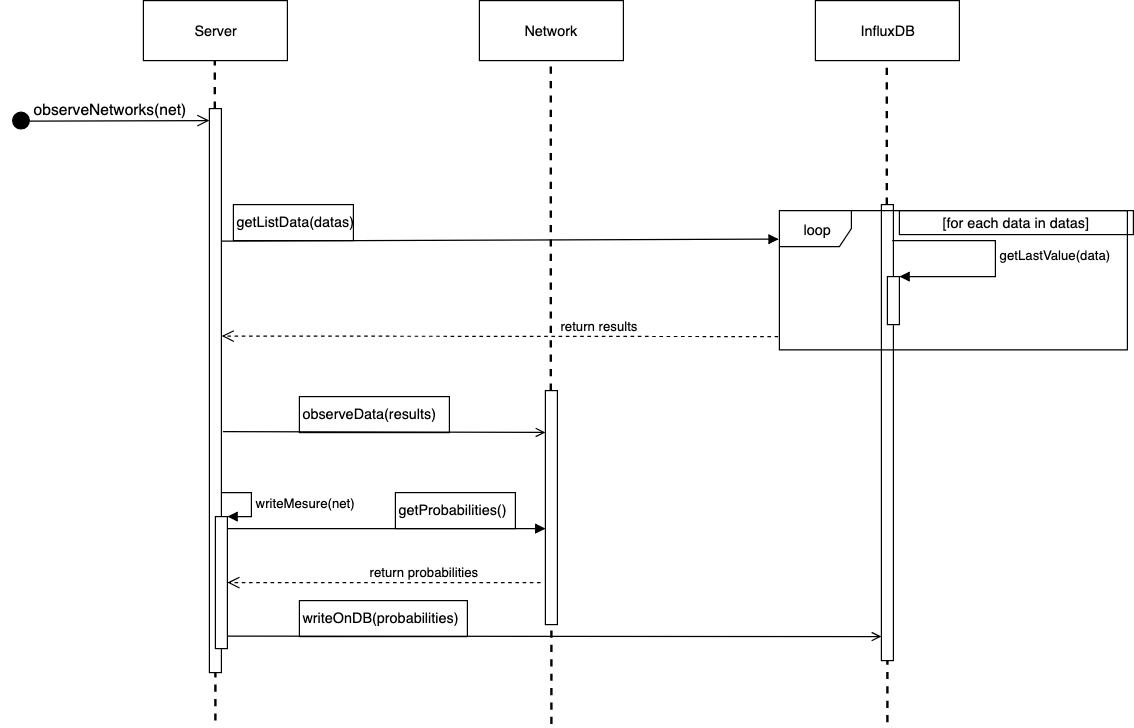

The diagram above was exported from draw.io. Its source (the exported page's mxGraphModel, read from the mxfile embedded in the PNG):
<mxGraphModel dx="758" dy="516" grid="1" gridSize="10" guides="1" tooltips="1" connect="1" arrows="1" fold="1" page="1" pageScale="1" pageWidth="827" pageHeight="1169" math="0" shadow="0">
  <root>
    <mxCell id="0" />
    <mxCell id="1" parent="0" />
    <mxCell id="2" value="Server" style="html=1;fillColor=none;strokeColor=#000000;fontColor=#000000;labelBackgroundColor=none;" vertex="1" parent="1">
      <mxGeometry x="120" y="40" width="120" height="50" as="geometry" />
    </mxCell>
    <mxCell id="3" value="InfluxDB" style="html=1;fillColor=none;strokeColor=#000000;fontColor=#000000;labelBackgroundColor=none;" vertex="1" parent="1">
      <mxGeometry x="680" y="40" width="120" height="50" as="geometry" />
    </mxCell>
    <mxCell id="4" value="Network" style="html=1;fillColor=none;strokeColor=#000000;fontColor=#000000;labelBackgroundColor=none;" vertex="1" parent="1">
      <mxGeometry x="400" y="40" width="120" height="50" as="geometry" />
    </mxCell>
    <mxCell id="5" value="observeNetworks(net)" style="html=1;verticalAlign=bottom;startArrow=circle;startFill=1;endArrow=open;startSize=6;endSize=8;strokeWidth=1;jumpSize=6;fontSize=13;strokeColor=#000000;fontColor=#000000;labelBackgroundColor=none;" edge="1" parent="1">
      <mxGeometry width="80" relative="1" as="geometry">
        <mxPoint x="10" y="140.5" as="sourcePoint" />
        <mxPoint x="175" y="140" as="targetPoint" />
      </mxGeometry>
    </mxCell>
    <mxCell id="6" value="" style="endArrow=none;html=1;dashed=1;strokeWidth=2;strokeColor=#000000;fontColor=#000000;labelBackgroundColor=none;" edge="1" source="9" parent="1">
      <mxGeometry width="50" height="50" relative="1" as="geometry">
        <mxPoint x="179.5" y="440" as="sourcePoint" />
        <mxPoint x="179.5" y="90" as="targetPoint" />
      </mxGeometry>
    </mxCell>
    <mxCell id="7" value="" style="endArrow=none;html=1;dashed=1;strokeWidth=2;strokeColor=#000000;fontColor=#000000;labelBackgroundColor=none;" edge="1" source="12" parent="1">
      <mxGeometry width="50" height="50" relative="1" as="geometry">
        <mxPoint x="739.5" y="440" as="sourcePoint" />
        <mxPoint x="739.5" y="90" as="targetPoint" />
      </mxGeometry>
    </mxCell>
    <mxCell id="8" value="" style="endArrow=none;html=1;dashed=1;strokeWidth=2;strokeColor=#000000;fontColor=#000000;labelBackgroundColor=none;" edge="1" source="17" parent="1">
      <mxGeometry width="50" height="50" relative="1" as="geometry">
        <mxPoint x="459.5" y="440" as="sourcePoint" />
        <mxPoint x="459.5" y="90" as="targetPoint" />
      </mxGeometry>
    </mxCell>
    <mxCell id="9" value="" style="html=1;points=[];perimeter=orthogonalPerimeter;strokeColor=#000000;fontColor=#000000;labelBackgroundColor=none;" vertex="1" parent="1">
      <mxGeometry x="175" y="130" width="10" height="470" as="geometry" />
    </mxCell>
    <mxCell id="10" value="" style="endArrow=none;html=1;dashed=1;strokeWidth=2;strokeColor=#000000;fontColor=#000000;labelBackgroundColor=none;" edge="1" target="9" parent="1">
      <mxGeometry width="50" height="50" relative="1" as="geometry">
        <mxPoint x="180" y="640" as="sourcePoint" />
        <mxPoint x="179.5" y="90" as="targetPoint" />
      </mxGeometry>
    </mxCell>
    <mxCell id="11" value="getListData(datas)" style="text;html=1;strokeColor=#000000;fontColor=#000000;labelBackgroundColor=none;" vertex="1" parent="1">
      <mxGeometry x="195" y="210" width="100" height="30" as="geometry" />
    </mxCell>
    <mxCell id="12" value="" style="html=1;points=[];perimeter=orthogonalPerimeter;fillColor=#ffffff;strokeColor=#000000;fontColor=#000000;labelBackgroundColor=none;" vertex="1" parent="1">
      <mxGeometry x="735" y="210" width="10" height="380" as="geometry" />
    </mxCell>
    <mxCell id="13" value="" style="endArrow=none;html=1;dashed=1;strokeWidth=2;strokeColor=#000000;fontColor=#000000;labelBackgroundColor=none;" edge="1" target="12" parent="1">
      <mxGeometry width="50" height="50" relative="1" as="geometry">
        <mxPoint x="740" y="641.4285714285716" as="sourcePoint" />
        <mxPoint x="739.5" y="90" as="targetPoint" />
      </mxGeometry>
    </mxCell>
    <mxCell id="14" value="" style="html=1;points=[];perimeter=orthogonalPerimeter;fillColor=#ffffff;strokeColor=#000000;fontColor=#000000;labelBackgroundColor=none;" vertex="1" parent="1">
      <mxGeometry x="740" y="270" width="10" height="40" as="geometry" />
    </mxCell>
    <mxCell id="15" value="getLastValue(data)" style="edgeStyle=orthogonalEdgeStyle;html=1;align=left;spacingLeft=2;endArrow=block;rounded=0;entryX=1;entryY=0;strokeColor=#000000;fontColor=#000000;labelBackgroundColor=none;" edge="1" target="14" parent="1">
      <mxGeometry relative="1" as="geometry">
        <mxPoint x="744" y="240" as="sourcePoint" />
        <Array as="points">
          <mxPoint x="744" y="240" />
          <mxPoint x="830" y="240" />
          <mxPoint x="830" y="270" />
        </Array>
      </mxGeometry>
    </mxCell>
    <mxCell id="16" value="return results" style="html=1;verticalAlign=bottom;endArrow=open;dashed=1;endSize=8;entryX=1.057;entryY=0.405;entryDx=0;entryDy=0;entryPerimeter=0;strokeColor=#000000;fontColor=#000000;labelBackgroundColor=none;" edge="1" parent="1">
      <mxGeometry x="-0.358" relative="1" as="geometry">
        <mxPoint x="649" y="320" as="sourcePoint" />
        <mxPoint x="185.27586206896558" y="319.55172413793105" as="targetPoint" />
        <mxPoint as="offset" />
      </mxGeometry>
    </mxCell>
    <mxCell id="17" value="" style="html=1;points=[];perimeter=orthogonalPerimeter;fillColor=#ffffff;strokeColor=#000000;fontColor=#000000;labelBackgroundColor=none;" vertex="1" parent="1">
      <mxGeometry x="455" y="365" width="10" height="195" as="geometry" />
    </mxCell>
    <mxCell id="18" value="" style="endArrow=none;html=1;dashed=1;strokeWidth=2;strokeColor=#000000;fontColor=#000000;labelBackgroundColor=none;" edge="1" target="17" parent="1">
      <mxGeometry width="50" height="50" relative="1" as="geometry">
        <mxPoint x="460" y="642.8571428571429" as="sourcePoint" />
        <mxPoint x="459.5" y="90" as="targetPoint" />
      </mxGeometry>
    </mxCell>
    <mxCell id="19" value="" style="html=1;points=[];perimeter=orthogonalPerimeter;fillColor=#ffffff;strokeColor=#000000;fontColor=#000000;labelBackgroundColor=none;" vertex="1" parent="1">
      <mxGeometry x="180" y="470" width="10" height="110" as="geometry" />
    </mxCell>
    <mxCell id="20" value="&lt;span&gt;writeMesure(net)&lt;/span&gt;" style="edgeStyle=orthogonalEdgeStyle;html=1;align=left;spacingLeft=2;endArrow=block;rounded=0;entryX=1;entryY=0;strokeColor=#000000;fontColor=#000000;labelBackgroundColor=none;" edge="1" target="19" parent="1">
      <mxGeometry relative="1" as="geometry">
        <mxPoint x="185" y="450" as="sourcePoint" />
        <Array as="points">
          <mxPoint x="210" y="450" />
        </Array>
      </mxGeometry>
    </mxCell>
    <mxCell id="21" value="getProbabilities()" style="text;html=1;fillColor=none;strokeColor=#000000;fontColor=#000000;labelBackgroundColor=none;" vertex="1" parent="1">
      <mxGeometry x="330" y="450" width="100" height="30" as="geometry" />
    </mxCell>
    <mxCell id="22" value="return probabilities" style="html=1;verticalAlign=bottom;endArrow=open;dashed=1;endSize=8;exitX=-0.371;exitY=0.821;exitDx=0;exitDy=0;exitPerimeter=0;entryX=1;entryY=0.501;entryDx=0;entryDy=0;entryPerimeter=0;strokeColor=#000000;fontColor=#000000;labelBackgroundColor=none;" edge="1" source="17" target="19" parent="1">
      <mxGeometry x="-0.2553" relative="1" as="geometry">
        <mxPoint x="455" y="510" as="sourcePoint" />
        <mxPoint x="210" y="520" as="targetPoint" />
        <mxPoint as="offset" />
      </mxGeometry>
    </mxCell>
    <mxCell id="23" value="writeOnDB(probabilities)" style="text;html=1;fillColor=none;strokeColor=#000000;fontColor=#000000;labelBackgroundColor=none;" vertex="1" parent="1">
      <mxGeometry x="250" y="540" width="140" height="30" as="geometry" />
    </mxCell>
    <mxCell id="24" value="loop" style="shape=umlFrame;whiteSpace=wrap;html=1;fillColor=none;swimlaneFillColor=none;strokeColor=#000000;fontColor=#000000;labelBackgroundColor=none;" vertex="1" parent="1">
      <mxGeometry x="650" y="215" width="290" height="116" as="geometry" />
    </mxCell>
    <mxCell id="25" value="[for each data in datas]" style="text;html=1;strokeColor=#000000;fillColor=none;align=center;verticalAlign=middle;whiteSpace=wrap;rounded=0;fontColor=#000000;labelBackgroundColor=none;" vertex="1" parent="1">
      <mxGeometry x="750" y="215" width="195" height="20" as="geometry" />
    </mxCell>
    <mxCell id="26" value="" style="html=1;verticalAlign=bottom;endArrow=block;shadow=0;strokeWidth=1;fontSize=13;entryX=-0.002;entryY=0.195;entryDx=0;entryDy=0;entryPerimeter=0;strokeColor=#000000;fontColor=#000000;labelBackgroundColor=none;" edge="1" parent="1">
      <mxGeometry width="80" relative="1" as="geometry">
        <mxPoint x="185" y="240.5" as="sourcePoint" />
        <mxPoint x="649.4137931034484" y="238.79310344827593" as="targetPoint" />
      </mxGeometry>
    </mxCell>
    <mxCell id="27" value="" style="html=1;verticalAlign=bottom;endArrow=open;endFill=0;entryX=0;entryY=0.947;entryDx=0;entryDy=0;entryPerimeter=0;strokeColor=#000000;fontColor=#000000;labelBackgroundColor=none;" edge="1" target="12" parent="1">
      <mxGeometry width="80" relative="1" as="geometry">
        <mxPoint x="190" y="569.6666666666667" as="sourcePoint" />
        <mxPoint x="529.2" y="570" as="targetPoint" />
      </mxGeometry>
    </mxCell>
    <mxCell id="28" value="" style="html=1;verticalAlign=bottom;endArrow=block;shadow=0;strokeWidth=1;fontSize=13;entryX=0;entryY=0.59;entryDx=0;entryDy=0;entryPerimeter=0;strokeColor=#000000;fontColor=#000000;labelBackgroundColor=none;" edge="1" target="17" parent="1">
      <mxGeometry width="80" relative="1" as="geometry">
        <mxPoint x="190" y="480" as="sourcePoint" />
        <mxPoint x="435" y="480.5" as="targetPoint" />
      </mxGeometry>
    </mxCell>
    <mxCell id="29" value="&lt;font&gt;observeData(results)&lt;/font&gt;" style="text;html=1;fontColor=#000000;fillColor=none;strokeColor=#000000;labelBackgroundColor=none;" vertex="1" parent="1">
      <mxGeometry x="250" y="370" width="125" height="30" as="geometry" />
    </mxCell>
    <mxCell id="30" value="" style="html=1;verticalAlign=bottom;endArrow=open;shadow=0;strokeWidth=1;fontSize=13;exitX=1;exitY=0.549;exitDx=0;exitDy=0;exitPerimeter=0;endFill=0;entryX=-0.1;entryY=0.184;entryDx=0;entryDy=0;entryPerimeter=0;strokeColor=#000000;fontColor=#000000;labelBackgroundColor=none;" edge="1" parent="1">
      <mxGeometry width="80" relative="1" as="geometry">
        <mxPoint x="186.27586206896558" y="399.1379310344828" as="sourcePoint" />
        <mxPoint x="455" y="399.8888888888889" as="targetPoint" />
        <Array as="points" />
      </mxGeometry>
    </mxCell>
  </root>
</mxGraphModel>